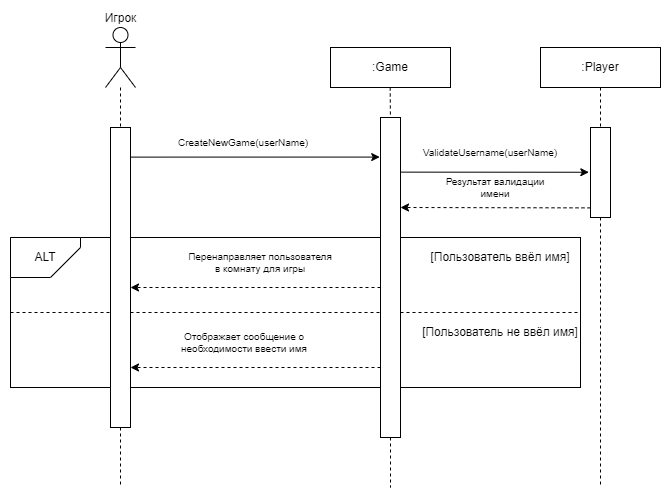

The diagram above was exported from draw.io. Its source (the exported page's mxGraphModel, read from the mxfile embedded in the PNG):
<mxGraphModel dx="1103" dy="-579" grid="1" gridSize="10" guides="1" tooltips="1" connect="1" arrows="1" fold="1" page="1" pageScale="1" pageWidth="827" pageHeight="1169" math="0" shadow="0">
  <root>
    <mxCell id="0" />
    <mxCell id="1" parent="0" />
    <mxCell id="qUmZaivJWLAL3MDtO6s8-376" value="Игрок" style="shape=umlActor;verticalLabelPosition=top;verticalAlign=bottom;html=1;outlineConnect=0;labelPosition=center;align=center;" vertex="1" parent="1">
      <mxGeometry x="715" y="1500" width="30" height="60" as="geometry" />
    </mxCell>
    <mxCell id="qUmZaivJWLAL3MDtO6s8-377" value="" style="rounded=0;whiteSpace=wrap;html=1;" vertex="1" parent="1">
      <mxGeometry x="620" y="1710" width="570" height="150" as="geometry" />
    </mxCell>
    <mxCell id="qUmZaivJWLAL3MDtO6s8-378" value="ALT" style="shape=card;whiteSpace=wrap;html=1;direction=south;flipH=0;flipV=1;" vertex="1" parent="1">
      <mxGeometry x="620" y="1710" width="70" height="40" as="geometry" />
    </mxCell>
    <mxCell id="qUmZaivJWLAL3MDtO6s8-379" value=":Player" style="rounded=0;whiteSpace=wrap;html=1;" vertex="1" parent="1">
      <mxGeometry x="1150" y="1520" width="120" height="40" as="geometry" />
    </mxCell>
    <mxCell id="qUmZaivJWLAL3MDtO6s8-380" value="" style="rounded=0;whiteSpace=wrap;html=1;" vertex="1" parent="1">
      <mxGeometry x="1200" y="1600" width="20" height="90" as="geometry" />
    </mxCell>
    <mxCell id="qUmZaivJWLAL3MDtO6s8-381" value="" style="endArrow=none;dashed=1;html=1;rounded=0;entryX=0.5;entryY=0;entryDx=0;entryDy=0;" edge="1" parent="1" source="qUmZaivJWLAL3MDtO6s8-376" target="qUmZaivJWLAL3MDtO6s8-403">
      <mxGeometry width="50" height="50" relative="1" as="geometry">
        <mxPoint x="730" y="1540" as="sourcePoint" />
        <mxPoint x="880" y="1670" as="targetPoint" />
      </mxGeometry>
    </mxCell>
    <mxCell id="qUmZaivJWLAL3MDtO6s8-382" value="" style="endArrow=none;dashed=1;html=1;rounded=0;entryX=0.5;entryY=0;entryDx=0;entryDy=0;exitX=0.5;exitY=1;exitDx=0;exitDy=0;" edge="1" parent="1" source="qUmZaivJWLAL3MDtO6s8-379" target="qUmZaivJWLAL3MDtO6s8-380">
      <mxGeometry width="50" height="50" relative="1" as="geometry">
        <mxPoint x="1448" y="1520" as="sourcePoint" />
        <mxPoint x="1448" y="1580" as="targetPoint" />
      </mxGeometry>
    </mxCell>
    <mxCell id="qUmZaivJWLAL3MDtO6s8-383" value="" style="endArrow=none;dashed=1;html=1;rounded=0;exitX=0.5;exitY=1;exitDx=0;exitDy=0;" edge="1" parent="1" source="qUmZaivJWLAL3MDtO6s8-403">
      <mxGeometry width="50" height="50" relative="1" as="geometry">
        <mxPoint x="730" y="1940" as="sourcePoint" />
        <mxPoint x="730" y="1960" as="targetPoint" />
      </mxGeometry>
    </mxCell>
    <mxCell id="qUmZaivJWLAL3MDtO6s8-389" value="" style="endArrow=classic;html=1;rounded=0;entryX=-0.008;entryY=0.134;entryDx=0;entryDy=0;entryPerimeter=0;exitX=1.031;exitY=0.288;exitDx=0;exitDy=0;exitPerimeter=0;" edge="1" parent="1">
      <mxGeometry width="50" height="50" relative="1" as="geometry">
        <mxPoint x="739.9999999999999" y="1629.6" as="sourcePoint" />
        <mxPoint x="989.2200000000003" y="1629.58" as="targetPoint" />
      </mxGeometry>
    </mxCell>
    <mxCell id="qUmZaivJWLAL3MDtO6s8-390" value="CreateNewGame(userName)" style="text;html=1;align=center;verticalAlign=middle;whiteSpace=wrap;rounded=0;fontSize=10;" vertex="1" parent="1">
      <mxGeometry x="793.3800000000001" y="1600" width="120" height="30" as="geometry" />
    </mxCell>
    <mxCell id="qUmZaivJWLAL3MDtO6s8-391" value="&lt;div style=&quot;font-size: 10px;&quot;&gt;Перенаправляет пользователя в комнату для игры&lt;/div&gt;" style="text;html=1;align=center;verticalAlign=middle;whiteSpace=wrap;rounded=0;fontSize=10;" vertex="1" parent="1">
      <mxGeometry x="795" y="1710" width="150" height="50" as="geometry" />
    </mxCell>
    <mxCell id="qUmZaivJWLAL3MDtO6s8-392" value="[Пользователь ввёл имя]" style="text;html=1;align=center;verticalAlign=middle;whiteSpace=wrap;rounded=0;" vertex="1" parent="1">
      <mxGeometry x="1020" y="1715" width="180" height="30" as="geometry" />
    </mxCell>
    <mxCell id="qUmZaivJWLAL3MDtO6s8-393" value="ValidateUsername(userName)" style="text;html=1;align=center;verticalAlign=middle;whiteSpace=wrap;rounded=0;fontSize=10;" vertex="1" parent="1">
      <mxGeometry x="1050" y="1614.61" width="100" height="20" as="geometry" />
    </mxCell>
    <mxCell id="qUmZaivJWLAL3MDtO6s8-394" value="" style="endArrow=none;dashed=1;html=1;rounded=0;exitX=0;exitY=0.5;exitDx=0;exitDy=0;entryX=1;entryY=0.5;entryDx=0;entryDy=0;" edge="1" parent="1" source="qUmZaivJWLAL3MDtO6s8-377" target="qUmZaivJWLAL3MDtO6s8-377">
      <mxGeometry width="50" height="50" relative="1" as="geometry">
        <mxPoint x="930" y="1790" as="sourcePoint" />
        <mxPoint x="980" y="1740" as="targetPoint" />
      </mxGeometry>
    </mxCell>
    <mxCell id="qUmZaivJWLAL3MDtO6s8-395" value="[Пользователь не ввёл имя]" style="text;html=1;align=center;verticalAlign=middle;whiteSpace=wrap;rounded=0;" vertex="1" parent="1">
      <mxGeometry x="1020" y="1790" width="180" height="30" as="geometry" />
    </mxCell>
    <mxCell id="qUmZaivJWLAL3MDtO6s8-396" value="&lt;div style=&quot;font-size: 10px;&quot;&gt;Отображает сообщение о необходимости ввести имя&lt;/div&gt;" style="text;html=1;align=center;verticalAlign=middle;whiteSpace=wrap;rounded=0;fontSize=10;" vertex="1" parent="1">
      <mxGeometry x="779" y="1790" width="150" height="50" as="geometry" />
    </mxCell>
    <mxCell id="qUmZaivJWLAL3MDtO6s8-397" value="" style="endArrow=none;dashed=1;html=1;rounded=0;exitX=0.5;exitY=1;exitDx=0;exitDy=0;" edge="1" parent="1" source="qUmZaivJWLAL3MDtO6s8-411">
      <mxGeometry width="50" height="50" relative="1" as="geometry">
        <mxPoint x="1000" y="2050" as="sourcePoint" />
        <mxPoint x="1000" y="1960" as="targetPoint" />
      </mxGeometry>
    </mxCell>
    <mxCell id="qUmZaivJWLAL3MDtO6s8-398" value=":Game" style="rounded=0;whiteSpace=wrap;html=1;" vertex="1" parent="1">
      <mxGeometry x="940" y="1520" width="120" height="40" as="geometry" />
    </mxCell>
    <mxCell id="qUmZaivJWLAL3MDtO6s8-399" value="" style="endArrow=classic;html=1;rounded=0;dashed=1;" edge="1" parent="1">
      <mxGeometry width="50" height="50" relative="1" as="geometry">
        <mxPoint x="990" y="1760" as="sourcePoint" />
        <mxPoint x="740" y="1760" as="targetPoint" />
      </mxGeometry>
    </mxCell>
    <mxCell id="qUmZaivJWLAL3MDtO6s8-400" value="" style="endArrow=classic;html=1;rounded=0;dashed=1;" edge="1" parent="1">
      <mxGeometry width="50" height="50" relative="1" as="geometry">
        <mxPoint x="990" y="1840" as="sourcePoint" />
        <mxPoint x="740" y="1840" as="targetPoint" />
      </mxGeometry>
    </mxCell>
    <mxCell id="qUmZaivJWLAL3MDtO6s8-401" value="" style="endArrow=none;dashed=1;html=1;rounded=0;entryX=0.5;entryY=0;entryDx=0;entryDy=0;" edge="1" parent="1">
      <mxGeometry width="50" height="50" relative="1" as="geometry">
        <mxPoint x="999.6800000000001" y="1560" as="sourcePoint" />
        <mxPoint x="1000" y="1600" as="targetPoint" />
      </mxGeometry>
    </mxCell>
    <mxCell id="qUmZaivJWLAL3MDtO6s8-403" value="" style="rounded=0;whiteSpace=wrap;html=1;" vertex="1" parent="1">
      <mxGeometry x="720" y="1600" width="20" height="300" as="geometry" />
    </mxCell>
    <mxCell id="qUmZaivJWLAL3MDtO6s8-404" value="" style="endArrow=classic;html=1;rounded=0;entryX=-0.083;entryY=0.446;entryDx=0;entryDy=0;entryPerimeter=0;exitX=1.031;exitY=0.288;exitDx=0;exitDy=0;exitPerimeter=0;" edge="1" parent="1">
      <mxGeometry width="50" height="50" relative="1" as="geometry">
        <mxPoint x="1010" y="1644.6299999999999" as="sourcePoint" />
        <mxPoint x="1198.3400000000001" y="1644.7499999999998" as="targetPoint" />
      </mxGeometry>
    </mxCell>
    <mxCell id="qUmZaivJWLAL3MDtO6s8-405" value="" style="endArrow=classic;html=1;rounded=0;dashed=1;" edge="1" parent="1">
      <mxGeometry width="50" height="50" relative="1" as="geometry">
        <mxPoint x="1200" y="1680.38" as="sourcePoint" />
        <mxPoint x="1010" y="1680" as="targetPoint" />
      </mxGeometry>
    </mxCell>
    <mxCell id="qUmZaivJWLAL3MDtO6s8-406" value="Результат валидации имени" style="text;html=1;align=center;verticalAlign=middle;whiteSpace=wrap;rounded=0;fontSize=10;" vertex="1" parent="1">
      <mxGeometry x="1050" y="1650" width="110" height="20" as="geometry" />
    </mxCell>
    <mxCell id="qUmZaivJWLAL3MDtO6s8-407" value="" style="endArrow=none;dashed=1;html=1;rounded=0;exitX=0.5;exitY=1;exitDx=0;exitDy=0;" edge="1" parent="1" source="qUmZaivJWLAL3MDtO6s8-380">
      <mxGeometry width="50" height="50" relative="1" as="geometry">
        <mxPoint x="1558" y="1910" as="sourcePoint" />
        <mxPoint x="1210" y="1960" as="targetPoint" />
      </mxGeometry>
    </mxCell>
    <mxCell id="qUmZaivJWLAL3MDtO6s8-410" value="" style="rounded=0;whiteSpace=wrap;html=1;" vertex="1" parent="1">
      <mxGeometry x="990" y="1590" width="20" height="80" as="geometry" />
    </mxCell>
    <mxCell id="qUmZaivJWLAL3MDtO6s8-411" value="" style="rounded=0;whiteSpace=wrap;html=1;" vertex="1" parent="1">
      <mxGeometry x="990" y="1590" width="20" height="320" as="geometry" />
    </mxCell>
  </root>
</mxGraphModel>